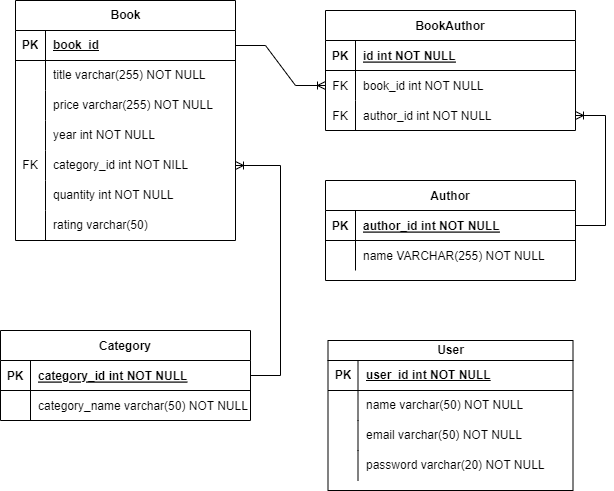

The diagram above was exported from draw.io. Its source (the exported page's mxGraphModel, read from the mxfile embedded in the PNG):
<mxGraphModel dx="832" dy="706" grid="1" gridSize="10" guides="1" tooltips="1" connect="1" arrows="1" fold="1" page="1" pageScale="1" pageWidth="850" pageHeight="1100" math="0" shadow="0" extFonts="Permanent Marker^https://fonts.googleapis.com/css?family=Permanent+Marker">
  <root>
    <mxCell id="0" />
    <mxCell id="1" parent="0" />
    <mxCell id="C-vyLk0tnHw3VtMMgP7b-13" value="Author" style="shape=table;startSize=30;container=1;collapsible=1;childLayout=tableLayout;fixedRows=1;rowLines=0;fontStyle=1;align=center;resizeLast=1;" parent="1" vertex="1">
      <mxGeometry x="430" y="210" width="250" height="100" as="geometry" />
    </mxCell>
    <mxCell id="C-vyLk0tnHw3VtMMgP7b-14" value="" style="shape=partialRectangle;collapsible=0;dropTarget=0;pointerEvents=0;fillColor=none;points=[[0,0.5],[1,0.5]];portConstraint=eastwest;top=0;left=0;right=0;bottom=1;" parent="C-vyLk0tnHw3VtMMgP7b-13" vertex="1">
      <mxGeometry y="30" width="250" height="30" as="geometry" />
    </mxCell>
    <mxCell id="C-vyLk0tnHw3VtMMgP7b-15" value="PK" style="shape=partialRectangle;overflow=hidden;connectable=0;fillColor=none;top=0;left=0;bottom=0;right=0;fontStyle=1;" parent="C-vyLk0tnHw3VtMMgP7b-14" vertex="1">
      <mxGeometry width="30" height="30" as="geometry">
        <mxRectangle width="30" height="30" as="alternateBounds" />
      </mxGeometry>
    </mxCell>
    <mxCell id="C-vyLk0tnHw3VtMMgP7b-16" value="author_id int NOT NULL" style="shape=partialRectangle;overflow=hidden;connectable=0;fillColor=none;top=0;left=0;bottom=0;right=0;align=left;spacingLeft=6;fontStyle=5;" parent="C-vyLk0tnHw3VtMMgP7b-14" vertex="1">
      <mxGeometry x="30" width="220" height="30" as="geometry">
        <mxRectangle width="220" height="30" as="alternateBounds" />
      </mxGeometry>
    </mxCell>
    <mxCell id="C-vyLk0tnHw3VtMMgP7b-17" value="" style="shape=partialRectangle;collapsible=0;dropTarget=0;pointerEvents=0;fillColor=none;points=[[0,0.5],[1,0.5]];portConstraint=eastwest;top=0;left=0;right=0;bottom=0;" parent="C-vyLk0tnHw3VtMMgP7b-13" vertex="1">
      <mxGeometry y="60" width="250" height="30" as="geometry" />
    </mxCell>
    <mxCell id="C-vyLk0tnHw3VtMMgP7b-18" value="" style="shape=partialRectangle;overflow=hidden;connectable=0;fillColor=none;top=0;left=0;bottom=0;right=0;" parent="C-vyLk0tnHw3VtMMgP7b-17" vertex="1">
      <mxGeometry width="30" height="30" as="geometry">
        <mxRectangle width="30" height="30" as="alternateBounds" />
      </mxGeometry>
    </mxCell>
    <mxCell id="C-vyLk0tnHw3VtMMgP7b-19" value="name VARCHAR(255) NOT NULL" style="shape=partialRectangle;overflow=hidden;connectable=0;fillColor=none;top=0;left=0;bottom=0;right=0;align=left;spacingLeft=6;" parent="C-vyLk0tnHw3VtMMgP7b-17" vertex="1">
      <mxGeometry x="30" width="220" height="30" as="geometry">
        <mxRectangle width="220" height="30" as="alternateBounds" />
      </mxGeometry>
    </mxCell>
    <mxCell id="f71wa78gcmV8tiIIgc3f-2" value="User" style="shape=table;startSize=20;container=1;collapsible=1;childLayout=tableLayout;fixedRows=1;rowLines=0;fontStyle=1;align=center;resizeLast=1;html=1;" parent="1" vertex="1">
      <mxGeometry x="432.5" y="370" width="245" height="150" as="geometry" />
    </mxCell>
    <mxCell id="f71wa78gcmV8tiIIgc3f-3" value="" style="shape=tableRow;horizontal=0;startSize=0;swimlaneHead=0;swimlaneBody=0;fillColor=none;collapsible=0;dropTarget=0;points=[[0,0.5],[1,0.5]];portConstraint=eastwest;top=0;left=0;right=0;bottom=1;" parent="f71wa78gcmV8tiIIgc3f-2" vertex="1">
      <mxGeometry y="20" width="245" height="30" as="geometry" />
    </mxCell>
    <mxCell id="f71wa78gcmV8tiIIgc3f-4" value="PK" style="shape=partialRectangle;connectable=0;fillColor=none;top=0;left=0;bottom=0;right=0;fontStyle=1;overflow=hidden;whiteSpace=wrap;html=1;" parent="f71wa78gcmV8tiIIgc3f-3" vertex="1">
      <mxGeometry width="30" height="30" as="geometry">
        <mxRectangle width="30" height="30" as="alternateBounds" />
      </mxGeometry>
    </mxCell>
    <mxCell id="f71wa78gcmV8tiIIgc3f-5" value="user_id int NOT NULL" style="shape=partialRectangle;connectable=0;fillColor=none;top=0;left=0;bottom=0;right=0;align=left;spacingLeft=6;fontStyle=5;overflow=hidden;whiteSpace=wrap;html=1;" parent="f71wa78gcmV8tiIIgc3f-3" vertex="1">
      <mxGeometry x="30" width="215" height="30" as="geometry">
        <mxRectangle width="215" height="30" as="alternateBounds" />
      </mxGeometry>
    </mxCell>
    <mxCell id="f71wa78gcmV8tiIIgc3f-6" value="" style="shape=tableRow;horizontal=0;startSize=0;swimlaneHead=0;swimlaneBody=0;fillColor=none;collapsible=0;dropTarget=0;points=[[0,0.5],[1,0.5]];portConstraint=eastwest;top=0;left=0;right=0;bottom=0;" parent="f71wa78gcmV8tiIIgc3f-2" vertex="1">
      <mxGeometry y="50" width="245" height="30" as="geometry" />
    </mxCell>
    <mxCell id="f71wa78gcmV8tiIIgc3f-7" value="" style="shape=partialRectangle;connectable=0;fillColor=none;top=0;left=0;bottom=0;right=0;editable=1;overflow=hidden;whiteSpace=wrap;html=1;" parent="f71wa78gcmV8tiIIgc3f-6" vertex="1">
      <mxGeometry width="30" height="30" as="geometry">
        <mxRectangle width="30" height="30" as="alternateBounds" />
      </mxGeometry>
    </mxCell>
    <mxCell id="f71wa78gcmV8tiIIgc3f-8" value="name varchar(50) NOT NULL" style="shape=partialRectangle;connectable=0;fillColor=none;top=0;left=0;bottom=0;right=0;align=left;spacingLeft=6;overflow=hidden;whiteSpace=wrap;html=1;" parent="f71wa78gcmV8tiIIgc3f-6" vertex="1">
      <mxGeometry x="30" width="215" height="30" as="geometry">
        <mxRectangle width="215" height="30" as="alternateBounds" />
      </mxGeometry>
    </mxCell>
    <mxCell id="f71wa78gcmV8tiIIgc3f-9" value="" style="shape=tableRow;horizontal=0;startSize=0;swimlaneHead=0;swimlaneBody=0;fillColor=none;collapsible=0;dropTarget=0;points=[[0,0.5],[1,0.5]];portConstraint=eastwest;top=0;left=0;right=0;bottom=0;" parent="f71wa78gcmV8tiIIgc3f-2" vertex="1">
      <mxGeometry y="80" width="245" height="30" as="geometry" />
    </mxCell>
    <mxCell id="f71wa78gcmV8tiIIgc3f-10" value="" style="shape=partialRectangle;connectable=0;fillColor=none;top=0;left=0;bottom=0;right=0;editable=1;overflow=hidden;whiteSpace=wrap;html=1;" parent="f71wa78gcmV8tiIIgc3f-9" vertex="1">
      <mxGeometry width="30" height="30" as="geometry">
        <mxRectangle width="30" height="30" as="alternateBounds" />
      </mxGeometry>
    </mxCell>
    <mxCell id="f71wa78gcmV8tiIIgc3f-11" value="email varchar(50) NOT NULL" style="shape=partialRectangle;connectable=0;fillColor=none;top=0;left=0;bottom=0;right=0;align=left;spacingLeft=6;overflow=hidden;whiteSpace=wrap;html=1;" parent="f71wa78gcmV8tiIIgc3f-9" vertex="1">
      <mxGeometry x="30" width="215" height="30" as="geometry">
        <mxRectangle width="215" height="30" as="alternateBounds" />
      </mxGeometry>
    </mxCell>
    <mxCell id="f71wa78gcmV8tiIIgc3f-12" value="" style="shape=tableRow;horizontal=0;startSize=0;swimlaneHead=0;swimlaneBody=0;fillColor=none;collapsible=0;dropTarget=0;points=[[0,0.5],[1,0.5]];portConstraint=eastwest;top=0;left=0;right=0;bottom=0;" parent="f71wa78gcmV8tiIIgc3f-2" vertex="1">
      <mxGeometry y="110" width="245" height="30" as="geometry" />
    </mxCell>
    <mxCell id="f71wa78gcmV8tiIIgc3f-13" value="" style="shape=partialRectangle;connectable=0;fillColor=none;top=0;left=0;bottom=0;right=0;editable=1;overflow=hidden;whiteSpace=wrap;html=1;" parent="f71wa78gcmV8tiIIgc3f-12" vertex="1">
      <mxGeometry width="30" height="30" as="geometry">
        <mxRectangle width="30" height="30" as="alternateBounds" />
      </mxGeometry>
    </mxCell>
    <mxCell id="f71wa78gcmV8tiIIgc3f-14" value="password varchar(20) NOT NULL" style="shape=partialRectangle;connectable=0;fillColor=none;top=0;left=0;bottom=0;right=0;align=left;spacingLeft=6;overflow=hidden;whiteSpace=wrap;html=1;" parent="f71wa78gcmV8tiIIgc3f-12" vertex="1">
      <mxGeometry x="30" width="215" height="30" as="geometry">
        <mxRectangle width="215" height="30" as="alternateBounds" />
      </mxGeometry>
    </mxCell>
    <mxCell id="C3K9pJhVUgePpDy1QCDP-1" value="Category" style="shape=table;startSize=30;container=1;collapsible=1;childLayout=tableLayout;fixedRows=1;rowLines=0;fontStyle=1;align=center;resizeLast=1;" parent="1" vertex="1">
      <mxGeometry x="105" y="360" width="250" height="90" as="geometry" />
    </mxCell>
    <mxCell id="C3K9pJhVUgePpDy1QCDP-2" value="" style="shape=partialRectangle;collapsible=0;dropTarget=0;pointerEvents=0;fillColor=none;points=[[0,0.5],[1,0.5]];portConstraint=eastwest;top=0;left=0;right=0;bottom=1;" parent="C3K9pJhVUgePpDy1QCDP-1" vertex="1">
      <mxGeometry y="30" width="250" height="30" as="geometry" />
    </mxCell>
    <mxCell id="C3K9pJhVUgePpDy1QCDP-3" value="PK" style="shape=partialRectangle;overflow=hidden;connectable=0;fillColor=none;top=0;left=0;bottom=0;right=0;fontStyle=1;" parent="C3K9pJhVUgePpDy1QCDP-2" vertex="1">
      <mxGeometry width="30" height="30" as="geometry">
        <mxRectangle width="30" height="30" as="alternateBounds" />
      </mxGeometry>
    </mxCell>
    <mxCell id="C3K9pJhVUgePpDy1QCDP-4" value="category_id int NOT NULL" style="shape=partialRectangle;overflow=hidden;connectable=0;fillColor=none;top=0;left=0;bottom=0;right=0;align=left;spacingLeft=6;fontStyle=5;" parent="C3K9pJhVUgePpDy1QCDP-2" vertex="1">
      <mxGeometry x="30" width="220" height="30" as="geometry">
        <mxRectangle width="220" height="30" as="alternateBounds" />
      </mxGeometry>
    </mxCell>
    <mxCell id="C3K9pJhVUgePpDy1QCDP-5" value="" style="shape=partialRectangle;collapsible=0;dropTarget=0;pointerEvents=0;fillColor=none;points=[[0,0.5],[1,0.5]];portConstraint=eastwest;top=0;left=0;right=0;bottom=0;" parent="C3K9pJhVUgePpDy1QCDP-1" vertex="1">
      <mxGeometry y="60" width="250" height="30" as="geometry" />
    </mxCell>
    <mxCell id="C3K9pJhVUgePpDy1QCDP-6" value="" style="shape=partialRectangle;overflow=hidden;connectable=0;fillColor=none;top=0;left=0;bottom=0;right=0;" parent="C3K9pJhVUgePpDy1QCDP-5" vertex="1">
      <mxGeometry width="30" height="30" as="geometry">
        <mxRectangle width="30" height="30" as="alternateBounds" />
      </mxGeometry>
    </mxCell>
    <mxCell id="C3K9pJhVUgePpDy1QCDP-7" value="category_name varchar(50) NOT NULL" style="shape=partialRectangle;overflow=hidden;connectable=0;fillColor=none;top=0;left=0;bottom=0;right=0;align=left;spacingLeft=6;" parent="C3K9pJhVUgePpDy1QCDP-5" vertex="1">
      <mxGeometry x="30" width="220" height="30" as="geometry">
        <mxRectangle width="220" height="30" as="alternateBounds" />
      </mxGeometry>
    </mxCell>
    <mxCell id="GJ64N5R78PZlb4HGvJiB-1" value="Book" style="shape=table;startSize=30;container=1;collapsible=1;childLayout=tableLayout;fixedRows=1;rowLines=0;fontStyle=1;align=center;resizeLast=1;html=1;" parent="1" vertex="1">
      <mxGeometry x="120" y="30" width="220" height="240" as="geometry" />
    </mxCell>
    <mxCell id="GJ64N5R78PZlb4HGvJiB-2" value="" style="shape=tableRow;horizontal=0;startSize=0;swimlaneHead=0;swimlaneBody=0;fillColor=none;collapsible=0;dropTarget=0;points=[[0,0.5],[1,0.5]];portConstraint=eastwest;top=0;left=0;right=0;bottom=1;" parent="GJ64N5R78PZlb4HGvJiB-1" vertex="1">
      <mxGeometry y="30" width="220" height="30" as="geometry" />
    </mxCell>
    <mxCell id="GJ64N5R78PZlb4HGvJiB-3" value="PK" style="shape=partialRectangle;connectable=0;fillColor=none;top=0;left=0;bottom=0;right=0;fontStyle=1;overflow=hidden;whiteSpace=wrap;html=1;" parent="GJ64N5R78PZlb4HGvJiB-2" vertex="1">
      <mxGeometry width="30" height="30" as="geometry">
        <mxRectangle width="30" height="30" as="alternateBounds" />
      </mxGeometry>
    </mxCell>
    <mxCell id="GJ64N5R78PZlb4HGvJiB-4" value="book_id" style="shape=partialRectangle;connectable=0;fillColor=none;top=0;left=0;bottom=0;right=0;align=left;spacingLeft=6;fontStyle=5;overflow=hidden;whiteSpace=wrap;html=1;" parent="GJ64N5R78PZlb4HGvJiB-2" vertex="1">
      <mxGeometry x="30" width="190" height="30" as="geometry">
        <mxRectangle width="190" height="30" as="alternateBounds" />
      </mxGeometry>
    </mxCell>
    <mxCell id="GJ64N5R78PZlb4HGvJiB-5" value="" style="shape=tableRow;horizontal=0;startSize=0;swimlaneHead=0;swimlaneBody=0;fillColor=none;collapsible=0;dropTarget=0;points=[[0,0.5],[1,0.5]];portConstraint=eastwest;top=0;left=0;right=0;bottom=0;" parent="GJ64N5R78PZlb4HGvJiB-1" vertex="1">
      <mxGeometry y="60" width="220" height="30" as="geometry" />
    </mxCell>
    <mxCell id="GJ64N5R78PZlb4HGvJiB-6" value="" style="shape=partialRectangle;connectable=0;fillColor=none;top=0;left=0;bottom=0;right=0;editable=1;overflow=hidden;whiteSpace=wrap;html=1;" parent="GJ64N5R78PZlb4HGvJiB-5" vertex="1">
      <mxGeometry width="30" height="30" as="geometry">
        <mxRectangle width="30" height="30" as="alternateBounds" />
      </mxGeometry>
    </mxCell>
    <mxCell id="GJ64N5R78PZlb4HGvJiB-7" value="title varchar(255) NOT NULL" style="shape=partialRectangle;connectable=0;fillColor=none;top=0;left=0;bottom=0;right=0;align=left;spacingLeft=6;overflow=hidden;whiteSpace=wrap;html=1;" parent="GJ64N5R78PZlb4HGvJiB-5" vertex="1">
      <mxGeometry x="30" width="190" height="30" as="geometry">
        <mxRectangle width="190" height="30" as="alternateBounds" />
      </mxGeometry>
    </mxCell>
    <mxCell id="GJ64N5R78PZlb4HGvJiB-11" value="" style="shape=tableRow;horizontal=0;startSize=0;swimlaneHead=0;swimlaneBody=0;fillColor=none;collapsible=0;dropTarget=0;points=[[0,0.5],[1,0.5]];portConstraint=eastwest;top=0;left=0;right=0;bottom=0;" parent="GJ64N5R78PZlb4HGvJiB-1" vertex="1">
      <mxGeometry y="90" width="220" height="30" as="geometry" />
    </mxCell>
    <mxCell id="GJ64N5R78PZlb4HGvJiB-12" value="" style="shape=partialRectangle;connectable=0;fillColor=none;top=0;left=0;bottom=0;right=0;editable=1;overflow=hidden;whiteSpace=wrap;html=1;" parent="GJ64N5R78PZlb4HGvJiB-11" vertex="1">
      <mxGeometry width="30" height="30" as="geometry">
        <mxRectangle width="30" height="30" as="alternateBounds" />
      </mxGeometry>
    </mxCell>
    <mxCell id="GJ64N5R78PZlb4HGvJiB-13" value="price varchar(255) NOT NULL" style="shape=partialRectangle;connectable=0;fillColor=none;top=0;left=0;bottom=0;right=0;align=left;spacingLeft=6;overflow=hidden;whiteSpace=wrap;html=1;" parent="GJ64N5R78PZlb4HGvJiB-11" vertex="1">
      <mxGeometry x="30" width="190" height="30" as="geometry">
        <mxRectangle width="190" height="30" as="alternateBounds" />
      </mxGeometry>
    </mxCell>
    <mxCell id="GJ64N5R78PZlb4HGvJiB-23" style="shape=tableRow;horizontal=0;startSize=0;swimlaneHead=0;swimlaneBody=0;fillColor=none;collapsible=0;dropTarget=0;points=[[0,0.5],[1,0.5]];portConstraint=eastwest;top=0;left=0;right=0;bottom=0;" parent="GJ64N5R78PZlb4HGvJiB-1" vertex="1">
      <mxGeometry y="120" width="220" height="30" as="geometry" />
    </mxCell>
    <mxCell id="GJ64N5R78PZlb4HGvJiB-24" style="shape=partialRectangle;connectable=0;fillColor=none;top=0;left=0;bottom=0;right=0;editable=1;overflow=hidden;whiteSpace=wrap;html=1;" parent="GJ64N5R78PZlb4HGvJiB-23" vertex="1">
      <mxGeometry width="30" height="30" as="geometry">
        <mxRectangle width="30" height="30" as="alternateBounds" />
      </mxGeometry>
    </mxCell>
    <mxCell id="GJ64N5R78PZlb4HGvJiB-25" value="year int NOT NULL" style="shape=partialRectangle;connectable=0;fillColor=none;top=0;left=0;bottom=0;right=0;align=left;spacingLeft=6;overflow=hidden;whiteSpace=wrap;html=1;" parent="GJ64N5R78PZlb4HGvJiB-23" vertex="1">
      <mxGeometry x="30" width="190" height="30" as="geometry">
        <mxRectangle width="190" height="30" as="alternateBounds" />
      </mxGeometry>
    </mxCell>
    <mxCell id="GJ64N5R78PZlb4HGvJiB-14" style="shape=tableRow;horizontal=0;startSize=0;swimlaneHead=0;swimlaneBody=0;fillColor=none;collapsible=0;dropTarget=0;points=[[0,0.5],[1,0.5]];portConstraint=eastwest;top=0;left=0;right=0;bottom=0;" parent="GJ64N5R78PZlb4HGvJiB-1" vertex="1">
      <mxGeometry y="150" width="220" height="30" as="geometry" />
    </mxCell>
    <mxCell id="GJ64N5R78PZlb4HGvJiB-15" value="FK" style="shape=partialRectangle;connectable=0;fillColor=none;top=0;left=0;bottom=0;right=0;editable=1;overflow=hidden;whiteSpace=wrap;html=1;" parent="GJ64N5R78PZlb4HGvJiB-14" vertex="1">
      <mxGeometry width="30" height="30" as="geometry">
        <mxRectangle width="30" height="30" as="alternateBounds" />
      </mxGeometry>
    </mxCell>
    <mxCell id="GJ64N5R78PZlb4HGvJiB-16" value="category_id int NOT NILL" style="shape=partialRectangle;connectable=0;fillColor=none;top=0;left=0;bottom=0;right=0;align=left;spacingLeft=6;overflow=hidden;whiteSpace=wrap;html=1;" parent="GJ64N5R78PZlb4HGvJiB-14" vertex="1">
      <mxGeometry x="30" width="190" height="30" as="geometry">
        <mxRectangle width="190" height="30" as="alternateBounds" />
      </mxGeometry>
    </mxCell>
    <mxCell id="GJ64N5R78PZlb4HGvJiB-17" style="shape=tableRow;horizontal=0;startSize=0;swimlaneHead=0;swimlaneBody=0;fillColor=none;collapsible=0;dropTarget=0;points=[[0,0.5],[1,0.5]];portConstraint=eastwest;top=0;left=0;right=0;bottom=0;" parent="GJ64N5R78PZlb4HGvJiB-1" vertex="1">
      <mxGeometry y="180" width="220" height="30" as="geometry" />
    </mxCell>
    <mxCell id="GJ64N5R78PZlb4HGvJiB-18" style="shape=partialRectangle;connectable=0;fillColor=none;top=0;left=0;bottom=0;right=0;editable=1;overflow=hidden;whiteSpace=wrap;html=1;" parent="GJ64N5R78PZlb4HGvJiB-17" vertex="1">
      <mxGeometry width="30" height="30" as="geometry">
        <mxRectangle width="30" height="30" as="alternateBounds" />
      </mxGeometry>
    </mxCell>
    <mxCell id="GJ64N5R78PZlb4HGvJiB-19" value="quantity int NOT NULL" style="shape=partialRectangle;connectable=0;fillColor=none;top=0;left=0;bottom=0;right=0;align=left;spacingLeft=6;overflow=hidden;whiteSpace=wrap;html=1;" parent="GJ64N5R78PZlb4HGvJiB-17" vertex="1">
      <mxGeometry x="30" width="190" height="30" as="geometry">
        <mxRectangle width="190" height="30" as="alternateBounds" />
      </mxGeometry>
    </mxCell>
    <mxCell id="GJ64N5R78PZlb4HGvJiB-20" style="shape=tableRow;horizontal=0;startSize=0;swimlaneHead=0;swimlaneBody=0;fillColor=none;collapsible=0;dropTarget=0;points=[[0,0.5],[1,0.5]];portConstraint=eastwest;top=0;left=0;right=0;bottom=0;" parent="GJ64N5R78PZlb4HGvJiB-1" vertex="1">
      <mxGeometry y="210" width="220" height="30" as="geometry" />
    </mxCell>
    <mxCell id="GJ64N5R78PZlb4HGvJiB-21" style="shape=partialRectangle;connectable=0;fillColor=none;top=0;left=0;bottom=0;right=0;editable=1;overflow=hidden;whiteSpace=wrap;html=1;" parent="GJ64N5R78PZlb4HGvJiB-20" vertex="1">
      <mxGeometry width="30" height="30" as="geometry">
        <mxRectangle width="30" height="30" as="alternateBounds" />
      </mxGeometry>
    </mxCell>
    <mxCell id="GJ64N5R78PZlb4HGvJiB-22" value="rating varchar(50)" style="shape=partialRectangle;connectable=0;fillColor=none;top=0;left=0;bottom=0;right=0;align=left;spacingLeft=6;overflow=hidden;whiteSpace=wrap;html=1;" parent="GJ64N5R78PZlb4HGvJiB-20" vertex="1">
      <mxGeometry x="30" width="190" height="30" as="geometry">
        <mxRectangle width="190" height="30" as="alternateBounds" />
      </mxGeometry>
    </mxCell>
    <mxCell id="GJ64N5R78PZlb4HGvJiB-26" value="" style="edgeStyle=entityRelationEdgeStyle;fontSize=12;html=1;endArrow=ERoneToMany;rounded=0;" parent="1" source="C-vyLk0tnHw3VtMMgP7b-14" target="ya3jJ9Yd-fxM1dBq6ZU_-27" edge="1">
      <mxGeometry width="100" height="100" relative="1" as="geometry">
        <mxPoint x="380" y="140" as="sourcePoint" />
        <mxPoint x="470" y="190" as="targetPoint" />
      </mxGeometry>
    </mxCell>
    <mxCell id="GJ64N5R78PZlb4HGvJiB-27" value="" style="edgeStyle=entityRelationEdgeStyle;fontSize=12;html=1;endArrow=ERoneToMany;rounded=0;entryX=1;entryY=0.5;entryDx=0;entryDy=0;" parent="1" source="C3K9pJhVUgePpDy1QCDP-2" target="GJ64N5R78PZlb4HGvJiB-14" edge="1">
      <mxGeometry width="100" height="100" relative="1" as="geometry">
        <mxPoint x="370" y="290" as="sourcePoint" />
        <mxPoint x="470" y="190" as="targetPoint" />
      </mxGeometry>
    </mxCell>
    <mxCell id="ya3jJ9Yd-fxM1dBq6ZU_-1" value="BookAuthor" style="shape=table;startSize=30;container=1;collapsible=1;childLayout=tableLayout;fixedRows=1;rowLines=0;fontStyle=1;align=center;resizeLast=1;" parent="1" vertex="1">
      <mxGeometry x="430" y="40" width="250" height="120" as="geometry" />
    </mxCell>
    <mxCell id="ya3jJ9Yd-fxM1dBq6ZU_-2" value="" style="shape=partialRectangle;collapsible=0;dropTarget=0;pointerEvents=0;fillColor=none;points=[[0,0.5],[1,0.5]];portConstraint=eastwest;top=0;left=0;right=0;bottom=1;" parent="ya3jJ9Yd-fxM1dBq6ZU_-1" vertex="1">
      <mxGeometry y="30" width="250" height="30" as="geometry" />
    </mxCell>
    <mxCell id="ya3jJ9Yd-fxM1dBq6ZU_-3" value="PK" style="shape=partialRectangle;overflow=hidden;connectable=0;fillColor=none;top=0;left=0;bottom=0;right=0;fontStyle=1;" parent="ya3jJ9Yd-fxM1dBq6ZU_-2" vertex="1">
      <mxGeometry width="30" height="30" as="geometry">
        <mxRectangle width="30" height="30" as="alternateBounds" />
      </mxGeometry>
    </mxCell>
    <mxCell id="ya3jJ9Yd-fxM1dBq6ZU_-4" value="id int NOT NULL" style="shape=partialRectangle;overflow=hidden;connectable=0;fillColor=none;top=0;left=0;bottom=0;right=0;align=left;spacingLeft=6;fontStyle=5;" parent="ya3jJ9Yd-fxM1dBq6ZU_-2" vertex="1">
      <mxGeometry x="30" width="220" height="30" as="geometry">
        <mxRectangle width="220" height="30" as="alternateBounds" />
      </mxGeometry>
    </mxCell>
    <mxCell id="ya3jJ9Yd-fxM1dBq6ZU_-5" value="" style="shape=partialRectangle;collapsible=0;dropTarget=0;pointerEvents=0;fillColor=none;points=[[0,0.5],[1,0.5]];portConstraint=eastwest;top=0;left=0;right=0;bottom=0;" parent="ya3jJ9Yd-fxM1dBq6ZU_-1" vertex="1">
      <mxGeometry y="60" width="250" height="30" as="geometry" />
    </mxCell>
    <mxCell id="ya3jJ9Yd-fxM1dBq6ZU_-6" value="FK" style="shape=partialRectangle;overflow=hidden;connectable=0;fillColor=none;top=0;left=0;bottom=0;right=0;" parent="ya3jJ9Yd-fxM1dBq6ZU_-5" vertex="1">
      <mxGeometry width="30" height="30" as="geometry">
        <mxRectangle width="30" height="30" as="alternateBounds" />
      </mxGeometry>
    </mxCell>
    <mxCell id="ya3jJ9Yd-fxM1dBq6ZU_-7" value="book_id int NOT NULL" style="shape=partialRectangle;overflow=hidden;connectable=0;fillColor=none;top=0;left=0;bottom=0;right=0;align=left;spacingLeft=6;" parent="ya3jJ9Yd-fxM1dBq6ZU_-5" vertex="1">
      <mxGeometry x="30" width="220" height="30" as="geometry">
        <mxRectangle width="220" height="30" as="alternateBounds" />
      </mxGeometry>
    </mxCell>
    <mxCell id="ya3jJ9Yd-fxM1dBq6ZU_-27" style="shape=partialRectangle;collapsible=0;dropTarget=0;pointerEvents=0;fillColor=none;points=[[0,0.5],[1,0.5]];portConstraint=eastwest;top=0;left=0;right=0;bottom=0;" parent="ya3jJ9Yd-fxM1dBq6ZU_-1" vertex="1">
      <mxGeometry y="90" width="250" height="30" as="geometry" />
    </mxCell>
    <mxCell id="ya3jJ9Yd-fxM1dBq6ZU_-28" value="FK" style="shape=partialRectangle;overflow=hidden;connectable=0;fillColor=none;top=0;left=0;bottom=0;right=0;" parent="ya3jJ9Yd-fxM1dBq6ZU_-27" vertex="1">
      <mxGeometry width="30" height="30" as="geometry">
        <mxRectangle width="30" height="30" as="alternateBounds" />
      </mxGeometry>
    </mxCell>
    <mxCell id="ya3jJ9Yd-fxM1dBq6ZU_-29" value="author_id int NOT NULL" style="shape=partialRectangle;overflow=hidden;connectable=0;fillColor=none;top=0;left=0;bottom=0;right=0;align=left;spacingLeft=6;" parent="ya3jJ9Yd-fxM1dBq6ZU_-27" vertex="1">
      <mxGeometry x="30" width="220" height="30" as="geometry">
        <mxRectangle width="220" height="30" as="alternateBounds" />
      </mxGeometry>
    </mxCell>
    <mxCell id="ya3jJ9Yd-fxM1dBq6ZU_-30" value="" style="edgeStyle=entityRelationEdgeStyle;fontSize=12;html=1;endArrow=ERoneToMany;rounded=0;" parent="1" source="GJ64N5R78PZlb4HGvJiB-2" target="ya3jJ9Yd-fxM1dBq6ZU_-5" edge="1">
      <mxGeometry width="100" height="100" relative="1" as="geometry">
        <mxPoint x="360" y="110" as="sourcePoint" />
        <mxPoint x="470" y="190" as="targetPoint" />
      </mxGeometry>
    </mxCell>
  </root>
</mxGraphModel>